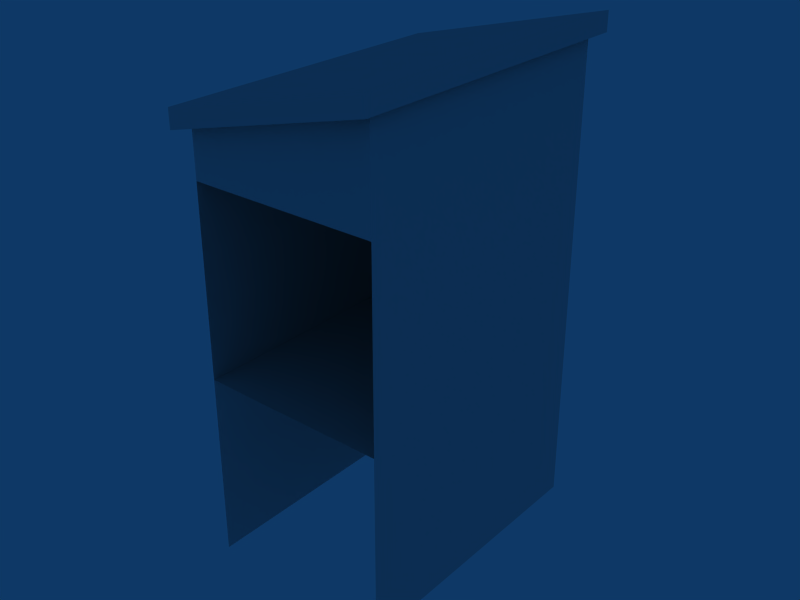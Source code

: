 # Source: startbox.blend  (saved by Blender 2.49.2; exported with 4.5.12 LTS)
import bpy
from mathutils import Matrix  # noqa: F401  (used for matrix-valued properties, if any)

bpy.ops.wm.read_factory_settings(use_empty=True)
scene = bpy.context.scene
scene.name = 'Scene'

# ---- collections
col_collection_2 = bpy.data.collections.new('Collection 2'); scene.collection.children.link(col_collection_2)

# ---- world
world_world = bpy.data.worlds.new('World'); scene.world = world_world
world_world.color = (0.05656, 0.2208, 0.4)
world_world.use_sun_shadow = False
world_world.sun_shadow_jitter_overblur = 0.0
world_world.cycles.sampling_method = 'MANUAL'
world_world.cycles.sample_map_resolution = 256

# ---- meshes
me_cube_003 = bpy.data.meshes.new('Cube.003')
me_cube_003.from_pydata([(1.0, 1.0, -1.0), (1.0, -1.0, -1.0), (-1.0, -1.0, -1.0), (-1.0, 1.0, -1.0), (1.0, 1.0, 0.0), (1.0, -1.0, 0.0), (-1.0, -1.0, -0.5), (-1.0, 1.0, -0.5), (1.1, 1.1, 0.025), (1.1, -1.1, 0.025), (-1.1, -1.1, -0.525), (-1.1, 1.1, -0.525), (1.1, -1.1, 0.225), (1.1, 1.1, 0.225), (-1.1, -1.1, -0.325), (-1.1, 1.1, -0.325)], [], [(0, 4, 5, 1), (1, 5, 6, 2), (2, 6, 7, 3), (4, 0, 3, 7), (4, 5, 9, 8), (5, 6, 10, 9), (6, 7, 11, 10), (7, 4, 8, 11), (8, 9, 12, 13), (9, 10, 14, 12), (10, 11, 15, 14), (11, 8, 13, 15), (12, 14, 15, 13), (9, 8, 11, 10)])
me_cube_003.use_remesh_preserve_volume = False
me_cube_003.use_remesh_preserve_attributes = False
me_cube_003.use_mirror_vertex_groups = False
me_cube_003.update()
me_cube_002 = bpy.data.meshes.new('Cube.002')
me_cube_002.from_pydata([(1.0, 1.0, -1.0), (1.0, -1.0, -1.0), (-1.0, -1.0, -1.0), (-1.0, 1.0, -1.0), (1.0, 1.0, 1.0), (1.0, -1.0, 1.0), (-1.0, -1.0, 1.0), (-1.0, 1.0, 1.0)], [], [(0, 4, 5, 1), (2, 6, 7, 3), (4, 0, 3, 7)])
me_cube_002.use_remesh_preserve_volume = False
me_cube_002.use_remesh_preserve_attributes = False
me_cube_002.use_mirror_vertex_groups = False
me_cube_002.update()
me_cube_001 = bpy.data.meshes.new('Cube.001')
me_cube_001.from_pydata([(1.0, 1.0, -1.0), (1.0, -1.0, -1.0), (-1.0, -1.0, -1.0), (-1.0, 1.0, -1.0), (1.0, 1.0, 1.0), (1.0, -1.0, 1.0), (-1.0, -1.0, 1.0), (-1.0, 1.0, 1.0)], [], [(4, 7, 6, 5), (0, 4, 5, 1), (2, 6, 7, 3), (4, 0, 3, 7)])
me_cube_001.use_remesh_preserve_volume = False
me_cube_001.use_remesh_preserve_attributes = False
me_cube_001.use_mirror_vertex_groups = False
me_cube_001.update()

# ---- objects
ob_cube_002 = bpy.data.objects.new('Cube.002', me_cube_003)
ob_cube_001 = bpy.data.objects.new('Cube.001', me_cube_002)
ob_cube = bpy.data.objects.new('Cube', me_cube_001)

# ---- transforms, parenting, visibility, modifiers, constraints
ob_cube_002.location = (981.2, -27.33, 166.3)
ob_cube_002.scale = (1.0, 1.5, 1.0)
ob_cube_002.lock_rotations_4d = False
ob_cube_002.empty_display_type = 'ARROWS'
ob_cube_002.lineart.crease_threshold = 0.0
ob_cube_001.location = (981.2, -27.33, 164.3)
ob_cube_001.scale = (1.0, 1.5, 1.0)
ob_cube_001.lock_rotations_4d = False
ob_cube_001.empty_display_type = 'ARROWS'
ob_cube_001.lineart.crease_threshold = 0.0
ob_cube.location = (981.2, -27.33, 162.3)
ob_cube.scale = (1.0, 1.5, 1.0)
ob_cube.lock_rotations_4d = False
ob_cube.empty_display_type = 'ARROWS'
ob_cube.lineart.crease_threshold = 0.0

# ---- collection membership
col_collection_2.objects.link(ob_cube_002)
col_collection_2.objects.link(ob_cube_001)
col_collection_2.objects.link(ob_cube)

# ---- scene / render settings (as saved in the file)
scene.frame_start = 1; scene.frame_end = 250; scene.frame_set(1)
scene.render.engine = 'BLENDER_EEVEE_NEXT'
scene.render.image_settings.file_format = 'JPEG'
scene.render.image_settings.color_mode = 'RGB'
scene.render.image_settings.compression = 90
scene.render.resolution_x = 800
scene.render.resolution_y = 600
scene.render.pixel_aspect_x = 100.0
scene.render.pixel_aspect_y = 100.0
scene.render.fps = 25
scene.render.dither_intensity = 0.0
scene.render.use_compositing = False
scene.render.use_sequencer = False
scene.render.bake_margin = 2
scene.render.bake_bias = 0.0
scene.render.use_stamp_time = False
scene.render.use_stamp_date = False
scene.render.use_stamp_frame = False
scene.render.use_stamp_camera = False
scene.render.use_stamp_scene = False
scene.render.use_stamp_filename = False
scene.render.use_stamp_render_time = False
scene.render.stamp_font_size = 0
scene.cycles.use_denoising = False
scene.cycles.samples = 10
scene.cycles.sampling_pattern = 'TABULATED_SOBOL'
scene.cycles.light_sampling_threshold = 0.0
scene.cycles.use_adaptive_sampling = False
scene.cycles.use_light_tree = False
scene.cycles.blur_glossy = 0.0
scene.cycles.volume_bounces = 1
scene.cycles.pixel_filter_type = 'GAUSSIAN'
scene.cycles.sample_clamp_indirect = 0.0
scene.view_settings.view_transform = 'Raw'
bpy.context.view_layer.update()

# ---- added for rendering (the .blend has no active camera): camera
cam_auto = bpy.data.cameras.new('AutoCamera')
cam_auto.lens = 50.0
cam_auto.sensor_width = 36.0
cam_auto.clip_end = 1000.0
ob_auto_camera = bpy.data.objects.new('AutoCamera', cam_auto)
scene.collection.objects.link(ob_auto_camera)
ob_auto_camera.location = (987.306, -34.6163, 168.755)
ob_auto_camera.rotation_euler = (1.09748, -7.21219e-08, 0.694738)
scene.camera = ob_auto_camera
bpy.context.view_layer.update()
